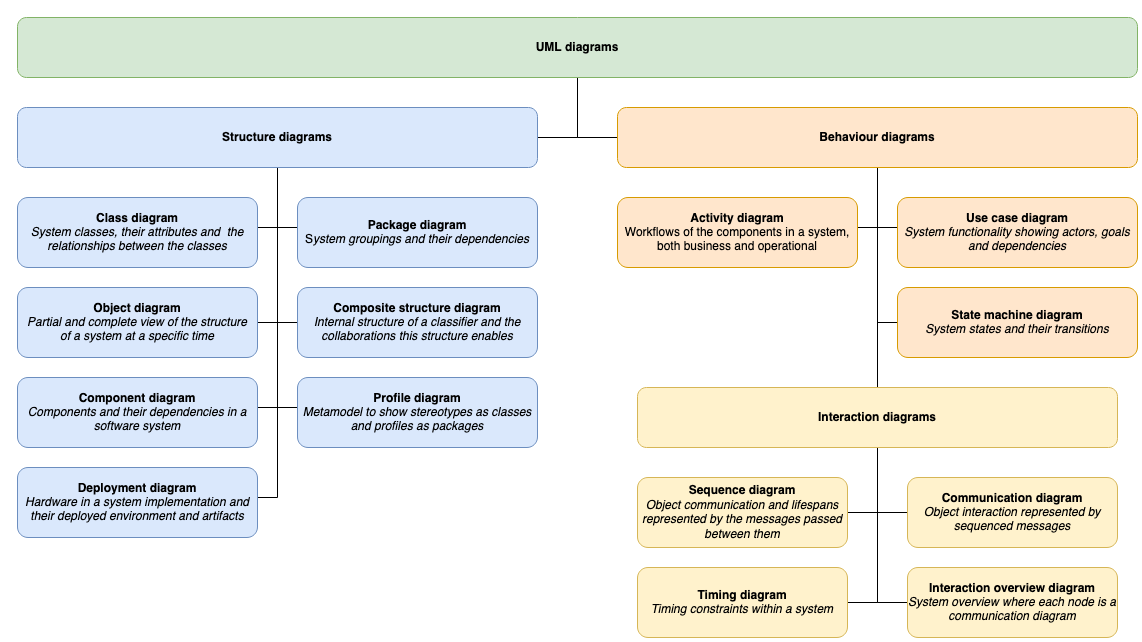

The diagram above was exported from draw.io. Its source (the exported page's mxGraphModel, read from the mxfile embedded in the PNG):
<mxGraphModel dx="1695" dy="977" grid="1" gridSize="10" guides="1" tooltips="1" connect="1" arrows="1" fold="1" page="1" pageScale="1" pageWidth="1169" pageHeight="827" math="0" shadow="0">
  <root>
    <mxCell id="0" />
    <mxCell id="1" parent="0" />
    <mxCell id="RmRmJjvTmahBdNnuwfnu-4" value="" style="edgeStyle=orthogonalEdgeStyle;rounded=0;orthogonalLoop=1;jettySize=auto;html=1;endArrow=none;endFill=0;" edge="1" parent="1" source="RmRmJjvTmahBdNnuwfnu-1" target="RmRmJjvTmahBdNnuwfnu-3">
      <mxGeometry relative="1" as="geometry">
        <Array as="points">
          <mxPoint x="585" y="140" />
        </Array>
      </mxGeometry>
    </mxCell>
    <mxCell id="RmRmJjvTmahBdNnuwfnu-6" value="" style="edgeStyle=orthogonalEdgeStyle;rounded=0;orthogonalLoop=1;jettySize=auto;html=1;endArrow=none;endFill=0;" edge="1" parent="1" source="RmRmJjvTmahBdNnuwfnu-1" target="RmRmJjvTmahBdNnuwfnu-5">
      <mxGeometry relative="1" as="geometry">
        <Array as="points">
          <mxPoint x="585" y="140" />
        </Array>
      </mxGeometry>
    </mxCell>
    <mxCell id="RmRmJjvTmahBdNnuwfnu-1" value="&lt;b&gt;UML diagrams&lt;/b&gt;" style="rounded=1;whiteSpace=wrap;html=1;fillColor=#d5e8d4;strokeColor=#82b366;" vertex="1" parent="1">
      <mxGeometry x="25" y="20" width="1120" height="60" as="geometry" />
    </mxCell>
    <mxCell id="RmRmJjvTmahBdNnuwfnu-8" value="" style="edgeStyle=orthogonalEdgeStyle;rounded=0;orthogonalLoop=1;jettySize=auto;html=1;endArrow=none;endFill=0;" edge="1" parent="1" source="RmRmJjvTmahBdNnuwfnu-3" target="RmRmJjvTmahBdNnuwfnu-7">
      <mxGeometry relative="1" as="geometry">
        <Array as="points">
          <mxPoint x="285" y="230" />
        </Array>
      </mxGeometry>
    </mxCell>
    <mxCell id="RmRmJjvTmahBdNnuwfnu-10" value="" style="edgeStyle=orthogonalEdgeStyle;rounded=0;orthogonalLoop=1;jettySize=auto;html=1;endArrow=none;endFill=0;" edge="1" parent="1" source="RmRmJjvTmahBdNnuwfnu-3" target="RmRmJjvTmahBdNnuwfnu-9">
      <mxGeometry relative="1" as="geometry">
        <Array as="points">
          <mxPoint x="285" y="230" />
        </Array>
      </mxGeometry>
    </mxCell>
    <mxCell id="RmRmJjvTmahBdNnuwfnu-12" value="" style="edgeStyle=orthogonalEdgeStyle;rounded=0;orthogonalLoop=1;jettySize=auto;html=1;endArrow=none;endFill=0;" edge="1" parent="1" source="RmRmJjvTmahBdNnuwfnu-3" target="RmRmJjvTmahBdNnuwfnu-11">
      <mxGeometry relative="1" as="geometry">
        <Array as="points">
          <mxPoint x="285" y="240" />
          <mxPoint x="285" y="240" />
        </Array>
      </mxGeometry>
    </mxCell>
    <mxCell id="RmRmJjvTmahBdNnuwfnu-15" value="" style="edgeStyle=orthogonalEdgeStyle;rounded=0;orthogonalLoop=1;jettySize=auto;html=1;endArrow=none;endFill=0;" edge="1" parent="1" source="RmRmJjvTmahBdNnuwfnu-3" target="RmRmJjvTmahBdNnuwfnu-14">
      <mxGeometry relative="1" as="geometry">
        <Array as="points">
          <mxPoint x="285" y="325" />
        </Array>
      </mxGeometry>
    </mxCell>
    <mxCell id="RmRmJjvTmahBdNnuwfnu-18" value="" style="edgeStyle=orthogonalEdgeStyle;rounded=0;orthogonalLoop=1;jettySize=auto;html=1;endArrow=none;endFill=0;" edge="1" parent="1" source="RmRmJjvTmahBdNnuwfnu-3" target="RmRmJjvTmahBdNnuwfnu-17">
      <mxGeometry relative="1" as="geometry">
        <Array as="points">
          <mxPoint x="285" y="410" />
        </Array>
      </mxGeometry>
    </mxCell>
    <mxCell id="RmRmJjvTmahBdNnuwfnu-20" value="" style="edgeStyle=orthogonalEdgeStyle;rounded=0;orthogonalLoop=1;jettySize=auto;html=1;endArrow=none;endFill=0;" edge="1" parent="1" source="RmRmJjvTmahBdNnuwfnu-3" target="RmRmJjvTmahBdNnuwfnu-19">
      <mxGeometry relative="1" as="geometry">
        <Array as="points">
          <mxPoint x="285" y="410" />
        </Array>
      </mxGeometry>
    </mxCell>
    <mxCell id="RmRmJjvTmahBdNnuwfnu-22" value="" style="edgeStyle=orthogonalEdgeStyle;rounded=0;orthogonalLoop=1;jettySize=auto;html=1;endArrow=none;endFill=0;" edge="1" parent="1" source="RmRmJjvTmahBdNnuwfnu-3" target="RmRmJjvTmahBdNnuwfnu-21">
      <mxGeometry relative="1" as="geometry">
        <Array as="points">
          <mxPoint x="285" y="500" />
        </Array>
      </mxGeometry>
    </mxCell>
    <mxCell id="RmRmJjvTmahBdNnuwfnu-3" value="&lt;b&gt;Structure diagrams&lt;/b&gt;" style="rounded=1;whiteSpace=wrap;html=1;fillColor=#dae8fc;strokeColor=#6c8ebf;" vertex="1" parent="1">
      <mxGeometry x="25" y="110" width="520" height="60" as="geometry" />
    </mxCell>
    <mxCell id="RmRmJjvTmahBdNnuwfnu-24" value="" style="edgeStyle=orthogonalEdgeStyle;rounded=0;orthogonalLoop=1;jettySize=auto;html=1;endArrow=none;endFill=0;" edge="1" parent="1" source="RmRmJjvTmahBdNnuwfnu-5" target="RmRmJjvTmahBdNnuwfnu-23">
      <mxGeometry relative="1" as="geometry">
        <Array as="points">
          <mxPoint x="885" y="230" />
        </Array>
      </mxGeometry>
    </mxCell>
    <mxCell id="RmRmJjvTmahBdNnuwfnu-26" value="" style="edgeStyle=orthogonalEdgeStyle;rounded=0;orthogonalLoop=1;jettySize=auto;html=1;endArrow=none;endFill=0;" edge="1" parent="1" source="RmRmJjvTmahBdNnuwfnu-5" target="RmRmJjvTmahBdNnuwfnu-25">
      <mxGeometry relative="1" as="geometry">
        <Array as="points">
          <mxPoint x="885" y="230" />
        </Array>
      </mxGeometry>
    </mxCell>
    <mxCell id="RmRmJjvTmahBdNnuwfnu-28" value="" style="edgeStyle=orthogonalEdgeStyle;rounded=0;orthogonalLoop=1;jettySize=auto;html=1;endArrow=none;endFill=0;" edge="1" parent="1" source="RmRmJjvTmahBdNnuwfnu-5" target="RmRmJjvTmahBdNnuwfnu-27">
      <mxGeometry relative="1" as="geometry">
        <Array as="points">
          <mxPoint x="885" y="325" />
        </Array>
      </mxGeometry>
    </mxCell>
    <mxCell id="RmRmJjvTmahBdNnuwfnu-30" style="edgeStyle=orthogonalEdgeStyle;rounded=0;orthogonalLoop=1;jettySize=auto;html=1;endArrow=none;endFill=0;" edge="1" parent="1" source="RmRmJjvTmahBdNnuwfnu-5" target="RmRmJjvTmahBdNnuwfnu-29">
      <mxGeometry relative="1" as="geometry">
        <Array as="points">
          <mxPoint x="885" y="230" />
        </Array>
      </mxGeometry>
    </mxCell>
    <mxCell id="RmRmJjvTmahBdNnuwfnu-5" value="&lt;b&gt;Behaviour diagrams&lt;/b&gt;" style="rounded=1;whiteSpace=wrap;html=1;fillColor=#ffe6cc;strokeColor=#d79b00;" vertex="1" parent="1">
      <mxGeometry x="625" y="110" width="520" height="60" as="geometry" />
    </mxCell>
    <mxCell id="RmRmJjvTmahBdNnuwfnu-7" value="&lt;div&gt;&lt;b&gt;Class diagram&lt;/b&gt;&lt;i&gt; &lt;br&gt;System classes, their attributes and&amp;nbsp; the relationships between the classes&lt;/i&gt;&lt;br&gt;&lt;/div&gt;" style="whiteSpace=wrap;html=1;rounded=1;fillColor=#dae8fc;strokeColor=#6c8ebf;" vertex="1" parent="1">
      <mxGeometry x="25" y="200" width="240" height="70" as="geometry" />
    </mxCell>
    <mxCell id="RmRmJjvTmahBdNnuwfnu-9" value="&lt;b&gt;Package diagram&lt;/b&gt;&lt;br&gt;S&lt;i&gt;ystem groupings and their dependencies&lt;/i&gt;" style="whiteSpace=wrap;html=1;rounded=1;fillColor=#dae8fc;strokeColor=#6c8ebf;" vertex="1" parent="1">
      <mxGeometry x="305" y="200" width="240" height="70" as="geometry" />
    </mxCell>
    <mxCell id="RmRmJjvTmahBdNnuwfnu-11" value="&lt;b&gt;Object diagram&lt;/b&gt;&lt;br&gt;&lt;i&gt;Partial and complete view of the structure &lt;br&gt;of a system at a specific time&lt;/i&gt;" style="whiteSpace=wrap;html=1;rounded=1;fillColor=#dae8fc;strokeColor=#6c8ebf;" vertex="1" parent="1">
      <mxGeometry x="25" y="290" width="240" height="70" as="geometry" />
    </mxCell>
    <mxCell id="RmRmJjvTmahBdNnuwfnu-14" value="&lt;div&gt;&lt;b&gt;Composite structure diagram&lt;/b&gt;&lt;/div&gt;&lt;div&gt;&lt;i&gt;Internal structure of a classifier and the collaborations this structure enables&lt;/i&gt;&lt;br&gt;&lt;/div&gt;" style="whiteSpace=wrap;html=1;rounded=1;fillColor=#dae8fc;strokeColor=#6c8ebf;" vertex="1" parent="1">
      <mxGeometry x="305" y="290" width="240" height="70" as="geometry" />
    </mxCell>
    <mxCell id="RmRmJjvTmahBdNnuwfnu-17" value="&lt;div&gt;&lt;b&gt;Profile diagram&lt;/b&gt;&lt;/div&gt;&lt;div&gt;&lt;i&gt;Metamodel to show stereotypes as classes and profiles as packages&lt;/i&gt;&lt;br&gt;&lt;/div&gt;" style="whiteSpace=wrap;html=1;rounded=1;fillColor=#dae8fc;strokeColor=#6c8ebf;" vertex="1" parent="1">
      <mxGeometry x="305" y="380" width="240" height="70" as="geometry" />
    </mxCell>
    <mxCell id="RmRmJjvTmahBdNnuwfnu-19" value="&lt;b&gt;Component diagram&lt;/b&gt;&lt;i&gt;&lt;br&gt;Components and their dependencies in a software system&lt;/i&gt;" style="whiteSpace=wrap;html=1;rounded=1;fillColor=#dae8fc;strokeColor=#6c8ebf;" vertex="1" parent="1">
      <mxGeometry x="25" y="380" width="240" height="70" as="geometry" />
    </mxCell>
    <mxCell id="RmRmJjvTmahBdNnuwfnu-21" value="&lt;b&gt;Deployment diagram&lt;/b&gt;&lt;br&gt;&lt;i&gt;Hardware in a system implementation and their deployed environment and artifacts&lt;/i&gt;" style="whiteSpace=wrap;html=1;rounded=1;fillColor=#dae8fc;strokeColor=#6c8ebf;" vertex="1" parent="1">
      <mxGeometry x="25" y="470" width="240" height="70" as="geometry" />
    </mxCell>
    <mxCell id="RmRmJjvTmahBdNnuwfnu-23" value="&lt;b&gt;Activity diagram&lt;/b&gt;&lt;br&gt;Workflows of the components in a system, both business and operational" style="whiteSpace=wrap;html=1;rounded=1;fillColor=#ffe6cc;strokeColor=#d79b00;" vertex="1" parent="1">
      <mxGeometry x="625" y="200" width="240" height="70" as="geometry" />
    </mxCell>
    <mxCell id="RmRmJjvTmahBdNnuwfnu-25" value="&lt;div&gt;&lt;b&gt;Use case diagram&lt;/b&gt;&lt;/div&gt;&lt;div&gt;&lt;i&gt;System functionality showing actors, goals and dependencies&lt;/i&gt;&lt;br&gt;&lt;/div&gt;" style="whiteSpace=wrap;html=1;rounded=1;fillColor=#ffe6cc;strokeColor=#d79b00;" vertex="1" parent="1">
      <mxGeometry x="905" y="200" width="240" height="70" as="geometry" />
    </mxCell>
    <mxCell id="RmRmJjvTmahBdNnuwfnu-27" value="&lt;b&gt;State machine diagram&lt;/b&gt;&lt;br&gt;&lt;i&gt;System states and their transitions&lt;/i&gt;" style="whiteSpace=wrap;html=1;rounded=1;fillColor=#ffe6cc;strokeColor=#d79b00;" vertex="1" parent="1">
      <mxGeometry x="905" y="290" width="240" height="70" as="geometry" />
    </mxCell>
    <mxCell id="RmRmJjvTmahBdNnuwfnu-32" value="" style="edgeStyle=orthogonalEdgeStyle;rounded=0;orthogonalLoop=1;jettySize=auto;html=1;endArrow=none;endFill=0;" edge="1" parent="1" source="RmRmJjvTmahBdNnuwfnu-29" target="RmRmJjvTmahBdNnuwfnu-31">
      <mxGeometry relative="1" as="geometry">
        <Array as="points">
          <mxPoint x="885" y="515" />
        </Array>
      </mxGeometry>
    </mxCell>
    <mxCell id="RmRmJjvTmahBdNnuwfnu-34" value="" style="edgeStyle=orthogonalEdgeStyle;rounded=0;orthogonalLoop=1;jettySize=auto;html=1;endArrow=none;endFill=0;" edge="1" parent="1" source="RmRmJjvTmahBdNnuwfnu-29" target="RmRmJjvTmahBdNnuwfnu-33">
      <mxGeometry relative="1" as="geometry">
        <Array as="points">
          <mxPoint x="885" y="515" />
        </Array>
      </mxGeometry>
    </mxCell>
    <mxCell id="RmRmJjvTmahBdNnuwfnu-37" value="" style="edgeStyle=orthogonalEdgeStyle;rounded=0;orthogonalLoop=1;jettySize=auto;html=1;endArrow=none;endFill=0;" edge="1" parent="1" source="RmRmJjvTmahBdNnuwfnu-29" target="RmRmJjvTmahBdNnuwfnu-36">
      <mxGeometry relative="1" as="geometry">
        <Array as="points">
          <mxPoint x="885" y="605" />
        </Array>
      </mxGeometry>
    </mxCell>
    <mxCell id="RmRmJjvTmahBdNnuwfnu-39" value="" style="edgeStyle=orthogonalEdgeStyle;rounded=0;orthogonalLoop=1;jettySize=auto;html=1;endArrow=none;endFill=0;" edge="1" parent="1" source="RmRmJjvTmahBdNnuwfnu-29" target="RmRmJjvTmahBdNnuwfnu-38">
      <mxGeometry relative="1" as="geometry">
        <Array as="points">
          <mxPoint x="885" y="605" />
        </Array>
      </mxGeometry>
    </mxCell>
    <mxCell id="RmRmJjvTmahBdNnuwfnu-29" value="&lt;b&gt;Interaction diagrams&lt;/b&gt;" style="rounded=1;whiteSpace=wrap;html=1;fillColor=#fff2cc;strokeColor=#d6b656;" vertex="1" parent="1">
      <mxGeometry x="645" y="390" width="480" height="60" as="geometry" />
    </mxCell>
    <mxCell id="RmRmJjvTmahBdNnuwfnu-31" value="&lt;div&gt;&lt;b&gt;Sequence diagram&lt;/b&gt;&lt;/div&gt;&lt;div&gt;&lt;i&gt;Object communication and lifespans represented by the messages passed between them&lt;/i&gt;&lt;br&gt;&lt;/div&gt;" style="whiteSpace=wrap;html=1;rounded=1;fillColor=#fff2cc;strokeColor=#d6b656;" vertex="1" parent="1">
      <mxGeometry x="645" y="480" width="210" height="70" as="geometry" />
    </mxCell>
    <mxCell id="RmRmJjvTmahBdNnuwfnu-33" value="&lt;b&gt;Communication diagram&lt;/b&gt;&lt;br&gt;&lt;i&gt;Object interaction represented by sequenced messages&lt;/i&gt;" style="whiteSpace=wrap;html=1;rounded=1;strokeColor=#d6b656;fillColor=#fff2cc;" vertex="1" parent="1">
      <mxGeometry x="915" y="480" width="210" height="70" as="geometry" />
    </mxCell>
    <mxCell id="RmRmJjvTmahBdNnuwfnu-36" value="&lt;div&gt;&lt;b&gt;Timing diagram&lt;/b&gt;&lt;/div&gt;&lt;div&gt;&lt;i&gt;Timing constraints within a system&lt;/i&gt;&lt;br&gt;&lt;/div&gt;" style="whiteSpace=wrap;html=1;rounded=1;strokeColor=#d6b656;fillColor=#fff2cc;" vertex="1" parent="1">
      <mxGeometry x="645" y="570" width="210" height="70" as="geometry" />
    </mxCell>
    <mxCell id="RmRmJjvTmahBdNnuwfnu-38" value="&lt;b&gt;Interaction overview diagram&lt;/b&gt;&lt;br&gt;&lt;i&gt;System overview where each node is a communication diagram&lt;/i&gt;" style="whiteSpace=wrap;html=1;rounded=1;strokeColor=#d6b656;fillColor=#fff2cc;" vertex="1" parent="1">
      <mxGeometry x="915" y="570" width="210" height="70" as="geometry" />
    </mxCell>
  </root>
</mxGraphModel>